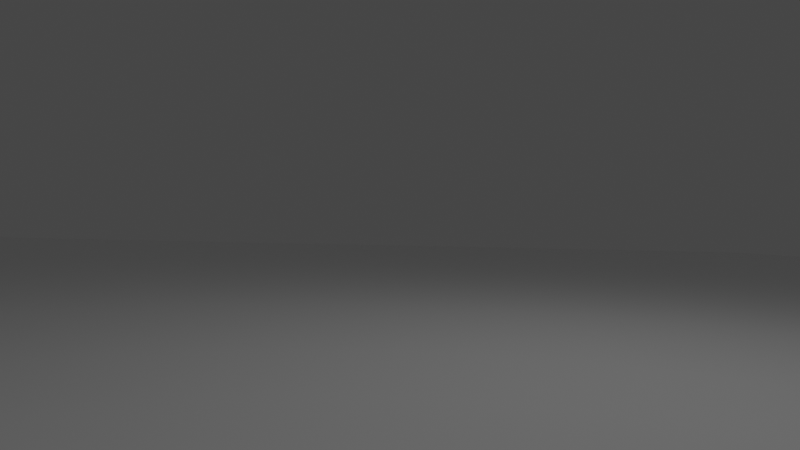 # Source: prototype.blend  (saved by Blender 2.81.16; exported with 4.5.12 LTS)
import bpy
from mathutils import Matrix  # noqa: F401  (used for matrix-valued properties, if any)

bpy.ops.wm.read_factory_settings(use_empty=True)
scene = bpy.context.scene
scene.name = 'Scene'

# ---- collections
col_collection = bpy.data.collections.new('Collection'); scene.collection.children.link(col_collection)

# ---- materials (node trees are filled in below, after node groups)
mat_material_001 = bpy.data.materials.new('Material.001')

# ---- material node trees
mat_material_001.use_nodes = True; mat_material_001.node_tree.nodes.clear()
_N = mat_material_001.node_tree.nodes; _L = mat_material_001.node_tree.links
n0 = _N.new('ShaderNodeOutputMaterial'); n0.name = 'Material Output'; n0.location = (300, 300)
n1 = _N.new('ShaderNodeBsdfPrincipled'); n1.name = 'Principled BSDF'; n1.location = (10, 300)
n1.distribution = 'GGX'
n1.subsurface_method = 'BURLEY'
n1.inputs[2].default_value = 0.1051
n1.inputs[3].default_value = 1.33
n1.inputs[27].default_value = (0.0, 0.0, 0.0, 1.0)
n1.inputs[28].default_value = 1.0
_L.new(n1.outputs[0], n0.inputs[0])
n0.is_active_output = True

# ---- world
world_world = bpy.data.worlds.new('World'); scene.world = world_world
world_world.use_nodes = True; world_world.node_tree.nodes.clear()
_N = world_world.node_tree.nodes; _L = world_world.node_tree.links
n0 = _N.new('ShaderNodeOutputWorld'); n0.name = 'World Output'; n0.location = (300, 300)
n1 = _N.new('ShaderNodeBackground'); n1.name = 'Background'; n1.location = (10, 300)
n1.inputs[0].default_value = (0.05088, 0.05088, 0.05088, 1.0)
_L.new(n1.outputs[0], n0.inputs[0])
n0.is_active_output = True
world_world.color = (0.05088, 0.05088, 0.05088)
world_world.use_sun_shadow = False
world_world.sun_shadow_jitter_overblur = 0.0

# ---- cameras
cam_camera = bpy.data.cameras.new('Camera')
cam_camera.clip_end = 100.0
cam_camera.lens = 29.0
cam_camera.ortho_scale = 7.314

# ---- lights
light_light = bpy.data.lights.new('Light', 'POINT')
light_light.transmission_factor = 0.0
light_light.energy = 1000.0
light_light.shadow_soft_size = 0.1
light_light.shadow_maximum_resolution = 0.006
light_light.use_absolute_resolution = True

# ---- meshes
me_plane = bpy.data.meshes.new('Plane')
me_plane.from_pydata([(-1.0, -1.0, 0.0), (1.0, -1.0, 0.0), (-1.0, 1.0, 0.0), (1.0, 1.0, 0.0)], [], [(0, 1, 3, 2)])
_uv = me_plane.uv_layers.new(name='UVMap')
_uv.uv.foreach_set('vector', [0.0, 0.0, 1.0, 0.0, 1.0, 1.0, 0.0, 1.0])
me_plane.materials.append(mat_material_001)
me_plane.use_remesh_fix_poles = True
me_plane.use_remesh_preserve_attributes = False
me_plane.use_mirror_vertex_groups = False
me_plane.update()

# ---- objects
ob_plane = bpy.data.objects.new('Plane', me_plane)
ob_light = bpy.data.objects.new('Light', light_light)
ob_camera = bpy.data.objects.new('Camera', cam_camera)

# ---- transforms, parenting, visibility, modifiers, constraints
ob_plane.location = (0.0, 0.0, 0.0)
ob_plane.scale = (47.85, 47.85, 47.85)
ob_plane.lineart.crease_threshold = 0.0
ob_light.location = (4.076, 1.005, 14.08)
ob_light.rotation_euler = (0.6503, 0.05522, 1.866)
ob_light.scale = (1.002, 1.252, 1.407)
ob_light.lock_rotations_4d = False
ob_light.empty_display_type = 'ARROWS'
ob_light.color = (0.0, 0.0, 0.0, 0.0)
ob_light.lineart.crease_threshold = 0.0
ob_camera.location = (13.66, -6.626, 2.44)
ob_camera.rotation_euler = (1.564, -0.0299, 1.333)
ob_camera.scale = (0.9062, 0.9062, 0.9062)
ob_camera.lock_rotations_4d = False
ob_camera.empty_display_type = 'ARROWS'
ob_camera.color = (0.0, 0.0, 0.0, 0.0)
ob_camera.display_type = 'WIRE'
ob_camera.lineart.crease_threshold = 0.0

# ---- collection membership
scene.collection.objects.link(ob_plane)
col_collection.objects.link(ob_light)
col_collection.objects.link(ob_camera)

# ---- scene / render settings (as saved in the file)
scene.camera = ob_camera
scene.frame_start = 1; scene.frame_end = 250; scene.frame_set(1)
scene.render.engine = 'CYCLES'
scene.cycles.use_denoising = False
scene.cycles.samples = 128
scene.cycles.sampling_pattern = 'TABULATED_SOBOL'
scene.cycles.use_adaptive_sampling = False
scene.cycles.use_light_tree = False
scene.view_settings.view_transform = 'Filmic'
bpy.context.view_layer.update()
